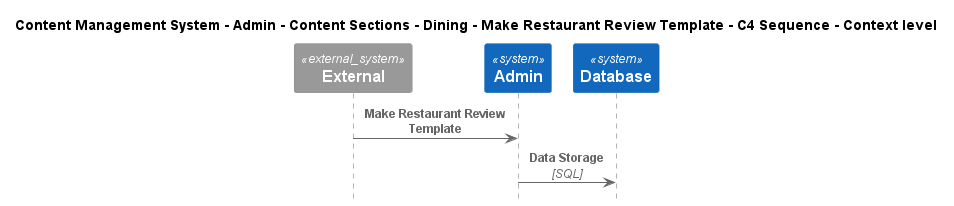

The diagram above was rendered by PlantUML. Its source (embedded in the PNG):
@startuml
!include ..\..\..\..\..\..\..\..\..\.c4s\C4_Sequence.puml

title Content Management System - Admin - Content Sections - Dining - Make Restaurant Review Template - C4 Sequence - Context level

System_Ext(C4InterFlow.SoftwareSystems.ExternalSystem, "External", "")
System(ContentManagementSystem.SoftwareSystems.Admin, "Admin", "Admin is the highest-privilege user in a CMS, responsible for managing users, content, system configurations, and security.")
System(ContentManagementSystem.SoftwareSystems.Database, "Database", "Stores user registration information, data, access logs, etc.")

Rel(C4InterFlow.SoftwareSystems.ExternalSystem, ContentManagementSystem.SoftwareSystems.Admin, "Make Restaurant Review Template")
Rel(ContentManagementSystem.SoftwareSystems.Admin, ContentManagementSystem.SoftwareSystems.Database, "Data Storage", "SQL")


@enduml